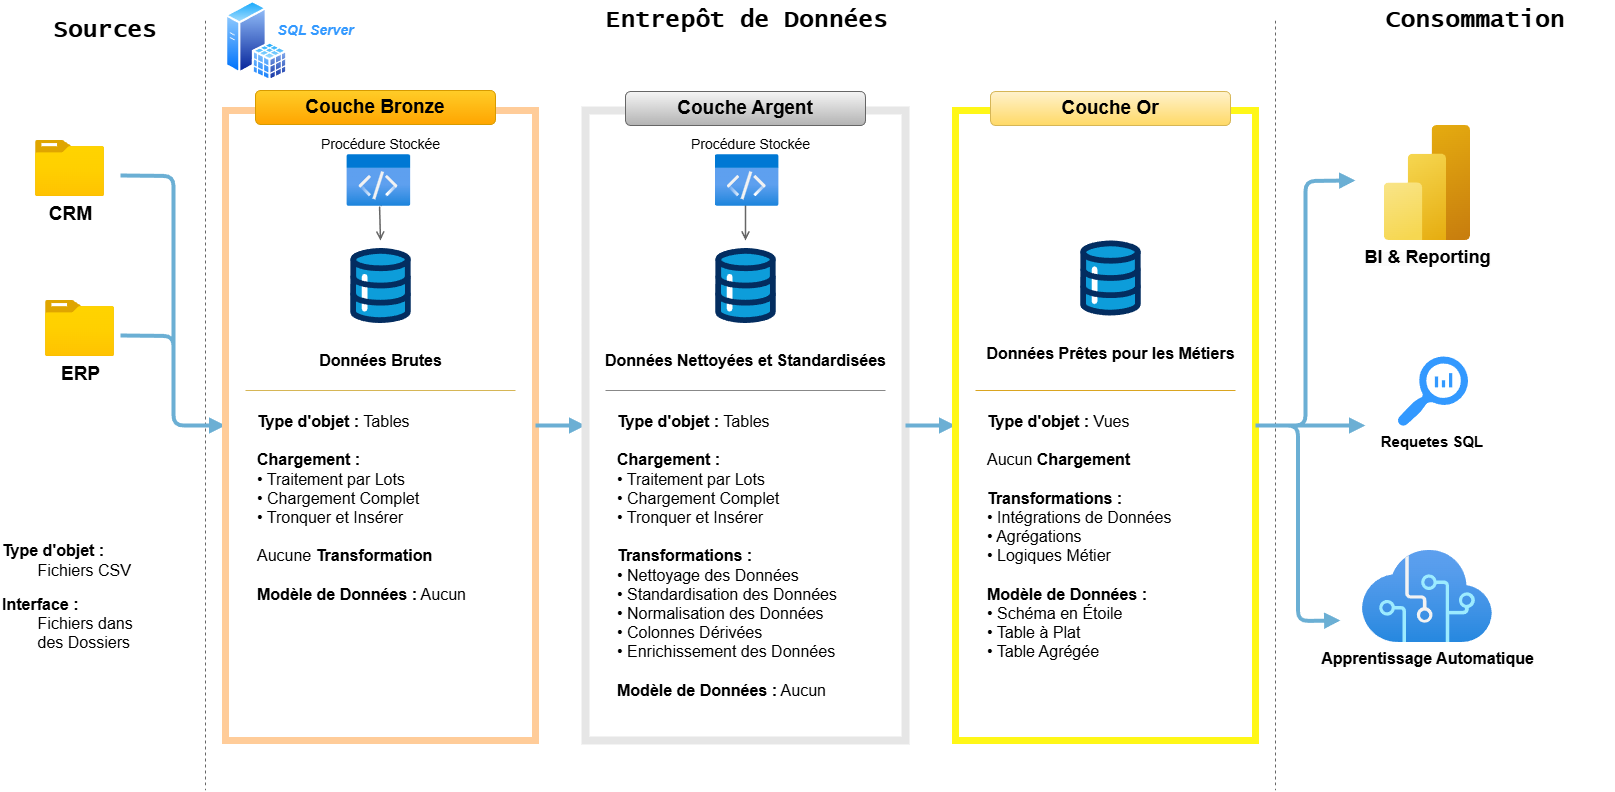

The diagram above was exported from draw.io. Its source (the exported page's mxGraphModel, read from the mxfile embedded in the PNG):
<mxGraphModel dx="804" dy="659" grid="1" gridSize="10" guides="1" tooltips="1" connect="1" arrows="1" fold="1" page="1" pageScale="1" pageWidth="1654" pageHeight="1169" math="0" shadow="0">
  <root>
    <mxCell id="0" />
    <mxCell id="1" parent="0" />
    <mxCell id="2" value="Sources" style="text;html=1;strokeColor=none;fillColor=none;align=center;verticalAlign=middle;whiteSpace=wrap;rounded=0;fontSize=24;fontStyle=1;fontFamily=Lucida Console;" parent="1" vertex="1">
      <mxGeometry x="30" y="20" width="160" height="40" as="geometry" />
    </mxCell>
    <mxCell id="3" value="" style="endArrow=none;dashed=1;html=1;strokeColor=#666666;" parent="1" edge="1">
      <mxGeometry x="210" y="30" relative="1" as="geometry">
        <mxPoint x="210" y="30" as="sourcePoint" />
        <mxPoint x="210" y="800" as="targetPoint" />
      </mxGeometry>
    </mxCell>
    <mxCell id="4" value="Entrepôt de Données" style="text;html=1;strokeColor=none;fillColor=none;align=center;verticalAlign=middle;whiteSpace=wrap;rounded=0;fontSize=24;fontStyle=1;fontFamily=Lucida Console;" parent="1" vertex="1">
      <mxGeometry x="401.63" y="10" width="700" height="40" as="geometry" />
    </mxCell>
    <mxCell id="5" value="" style="endArrow=none;dashed=1;html=1;strokeColor=#666666;" parent="1" edge="1">
      <mxGeometry x="1280" y="30" relative="1" as="geometry">
        <mxPoint x="1280" y="30" as="sourcePoint" />
        <mxPoint x="1280" y="800" as="targetPoint" />
      </mxGeometry>
    </mxCell>
    <mxCell id="6" value="Consommation" style="text;html=1;strokeColor=none;fillColor=none;align=center;verticalAlign=middle;whiteSpace=wrap;rounded=0;fontSize=24;fontStyle=1;fontFamily=Lucida Console;" parent="1" vertex="1">
      <mxGeometry x="1340" y="10" width="280" height="40" as="geometry" />
    </mxCell>
    <mxCell id="13" value="&lt;b&gt;Type d'objet :&lt;/b&gt;&amp;nbsp;&lt;div&gt;&lt;span style=&quot;white-space: pre;&quot;&gt;&#09;&lt;/span&gt;Fichiers CSV&lt;/div&gt;" style="text;html=1;strokeColor=none;fillColor=none;align=left;verticalAlign=middle;fontSize=16;" parent="1" vertex="1">
      <mxGeometry x="5" y="550" width="205" height="40" as="geometry" />
    </mxCell>
    <mxCell id="14" value="&lt;b&gt;Interface :&lt;/b&gt;&amp;nbsp;&lt;div&gt;&lt;span style=&quot;white-space: pre;&quot;&gt;&#09;&lt;/span&gt;Fichiers dans&amp;nbsp;&lt;div&gt;&amp;nbsp;&lt;span style=&quot;white-space: pre;&quot;&gt;&#09;&lt;/span&gt;des Dossiers&lt;/div&gt;&lt;/div&gt;" style="text;html=1;strokeColor=none;fillColor=none;align=left;verticalAlign=middle;fontSize=16;" parent="1" vertex="1">
      <mxGeometry x="5" y="600" width="205" height="65" as="geometry" />
    </mxCell>
    <mxCell id="20" value="" style="edgeStyle=orthogonalEdgeStyle;html=1;strokeColor=#6BAFD4;strokeWidth=4;fillColor=#6BAFD4;endArrow=block;endFill=1;exitX=1;exitY=0.5;exitDx=0;exitDy=0;entryX=0;entryY=0.5;entryDx=0;entryDy=0;" parent="1" target="bronzeBox" edge="1">
      <mxGeometry relative="1" as="geometry">
        <mxPoint x="125" y="185" as="sourcePoint" />
      </mxGeometry>
    </mxCell>
    <mxCell id="21" value="" style="edgeStyle=orthogonalEdgeStyle;html=1;strokeColor=#6BAFD4;strokeWidth=4;fillColor=#6BAFD4;endArrow=block;endFill=1;exitX=1;exitY=0.5;exitDx=0;exitDy=0;entryX=0;entryY=0.5;entryDx=0;entryDy=0;" parent="1" target="bronzeBox" edge="1">
      <mxGeometry relative="1" as="geometry">
        <mxPoint x="125" y="345" as="sourcePoint" />
      </mxGeometry>
    </mxCell>
    <mxCell id="bronzeBox" value="" style="rounded=0;whiteSpace=wrap;html=1;strokeWidth=7;strokeColor=#FFCC99;" parent="1" vertex="1">
      <mxGeometry x="230" y="120" width="310" height="630" as="geometry" />
    </mxCell>
    <mxCell id="bronzeProc" value="Procédure Stockée" style="text;html=1;strokeColor=none;fillColor=none;align=center;verticalAlign=middle;fontSize=14;" parent="1" vertex="1">
      <mxGeometry x="310" y="144" width="150" height="20" as="geometry" />
    </mxCell>
    <mxCell id="bronzeArrow" value="" style="endArrow=open;endFill=0;html=1;strokeColor=#666666;strokeWidth=1.5;" parent="1" source="30" edge="1">
      <mxGeometry x="385" y="208" relative="1" as="geometry">
        <mxPoint x="385" y="208" as="sourcePoint" />
        <mxPoint x="385" y="250" as="targetPoint" />
      </mxGeometry>
    </mxCell>
    <mxCell id="bronzeSep" value="" style="endArrow=none;html=1;strokeColor=#D6B656;" parent="1" edge="1">
      <mxGeometry x="250" y="400" relative="1" as="geometry">
        <mxPoint x="250" y="400" as="sourcePoint" />
        <mxPoint x="520" y="400" as="targetPoint" />
      </mxGeometry>
    </mxCell>
    <mxCell id="bronzeDetails" value="&lt;b&gt;Type d'objet :&lt;/b&gt; Tables&lt;br&gt;&lt;br&gt;&lt;b&gt;Chargement :&lt;/b&gt;&lt;br&gt;• Traitement par Lots&lt;br&gt;• Chargement Complet&lt;br&gt;• Tronquer et Insérer&lt;br&gt;&lt;br&gt;Aucune &lt;b&gt;Transformation&lt;/b&gt;&lt;br&gt;&lt;br&gt;&lt;b&gt;Modèle de Données :&lt;/b&gt; Aucun" style="text;html=1;strokeColor=none;fillColor=none;align=left;verticalAlign=top;fontSize=16;spacingLeft=10;" parent="1" vertex="1">
      <mxGeometry x="250" y="415" width="280" height="200" as="geometry" />
    </mxCell>
    <mxCell id="arr1" value="" style="edgeStyle=orthogonalEdgeStyle;html=1;strokeColor=#6BAFD4;strokeWidth=4;fillColor=#6BAFD4;endArrow=block;endFill=1;" parent="1" source="bronzeBox" target="silverBox" edge="1">
      <mxGeometry relative="1" as="geometry" />
    </mxCell>
    <mxCell id="silverBox" value="" style="rounded=0;whiteSpace=wrap;html=1;strokeWidth=8;strokeColor=#E6E6E6;" parent="1" vertex="1">
      <mxGeometry x="590" y="120" width="320" height="630" as="geometry" />
    </mxCell>
    <mxCell id="silverArrow" value="" style="endArrow=open;endFill=0;html=1;strokeColor=#666666;strokeWidth=1.5;" parent="1" edge="1">
      <mxGeometry x="750" y="208" relative="1" as="geometry">
        <mxPoint x="750" y="208" as="sourcePoint" />
        <mxPoint x="750" y="250" as="targetPoint" />
      </mxGeometry>
    </mxCell>
    <mxCell id="silverSep" value="" style="endArrow=none;html=1;strokeColor=#888888;" parent="1" edge="1">
      <mxGeometry x="610" y="400" relative="1" as="geometry">
        <mxPoint x="610" y="400" as="sourcePoint" />
        <mxPoint x="890" y="400" as="targetPoint" />
      </mxGeometry>
    </mxCell>
    <mxCell id="silverDetails" value="&lt;b&gt;Type d'objet :&lt;/b&gt; Tables&lt;br&gt;&lt;br&gt;&lt;b&gt;Chargement :&lt;/b&gt;&lt;br&gt;• Traitement par Lots&lt;br&gt;• Chargement Complet&lt;br&gt;• Tronquer et Insérer&lt;br&gt;&lt;br&gt;&lt;b&gt;Transformations :&lt;/b&gt;&lt;br&gt;• Nettoyage des Données&lt;br&gt;• Standardisation des Données&lt;br&gt;• Normalisation des Données&lt;br&gt;• Colonnes Dérivées&lt;br&gt;• Enrichissement des Données&lt;br&gt;&lt;br&gt;&lt;b&gt;Modèle de Données :&lt;/b&gt; Aucun&amp;nbsp;" style="text;html=1;strokeColor=none;fillColor=none;align=left;verticalAlign=top;fontSize=16;spacingLeft=10;" parent="1" vertex="1">
      <mxGeometry x="610" y="415" width="290" height="280" as="geometry" />
    </mxCell>
    <mxCell id="arr2" value="" style="edgeStyle=orthogonalEdgeStyle;html=1;strokeColor=#6BAFD4;strokeWidth=4;fillColor=#6BAFD4;endArrow=block;endFill=1;" parent="1" source="silverBox" target="goldBox" edge="1">
      <mxGeometry relative="1" as="geometry" />
    </mxCell>
    <mxCell id="goldBox" value="" style="rounded=0;whiteSpace=wrap;html=1;strokeWidth=7;strokeColor=#FFF717;" parent="1" vertex="1">
      <mxGeometry x="960" y="120" width="300" height="630" as="geometry" />
    </mxCell>
    <mxCell id="goldSep" value="" style="endArrow=none;html=1;strokeColor=#DAA520;" parent="1" edge="1">
      <mxGeometry x="980" y="400" relative="1" as="geometry">
        <mxPoint x="980" y="400" as="sourcePoint" />
        <mxPoint x="1240" y="400" as="targetPoint" />
      </mxGeometry>
    </mxCell>
    <mxCell id="goldDetails" value="&lt;b&gt;Type d'objet :&lt;/b&gt; Vues&lt;br&gt;&lt;br&gt;Aucun &lt;b&gt;Chargement&lt;/b&gt;&lt;br&gt;&lt;br&gt;&lt;b&gt;Transformations :&lt;/b&gt;&lt;br&gt;• Intégrations de Données&lt;br&gt;• Agrégations&lt;br&gt;• Logiques Métier&lt;br&gt;&lt;br&gt;&lt;b&gt;Modèle de Données :&lt;/b&gt;&lt;br&gt;• Schéma en Étoile&lt;br&gt;• Table à Plat&lt;br&gt;• Table Agrégée" style="text;html=1;strokeColor=none;fillColor=none;align=left;verticalAlign=top;fontSize=16;spacingLeft=10;" parent="1" vertex="1">
      <mxGeometry x="980" y="415" width="270" height="260" as="geometry" />
    </mxCell>
    <mxCell id="arr3" value="" style="edgeStyle=orthogonalEdgeStyle;html=1;strokeColor=#6BAFD4;strokeWidth=4;fillColor=#6BAFD4;endArrow=block;endFill=1;" parent="1" source="goldBox" edge="1">
      <mxGeometry relative="1" as="geometry">
        <mxPoint x="1360" y="190" as="targetPoint" />
      </mxGeometry>
    </mxCell>
    <mxCell id="arrSQL" value="" style="edgeStyle=orthogonalEdgeStyle;html=1;strokeColor=#6BAFD4;strokeWidth=4;fillColor=#6BAFD4;endArrow=block;endFill=1;" parent="1" source="goldBox" edge="1">
      <mxGeometry relative="1" as="geometry">
        <mxPoint x="1370" y="435" as="targetPoint" />
      </mxGeometry>
    </mxCell>
    <mxCell id="arrML" value="" style="edgeStyle=orthogonalEdgeStyle;html=1;strokeColor=#6BAFD4;strokeWidth=4;fillColor=#6BAFD4;endArrow=block;endFill=1;" parent="1" source="goldBox" edge="1">
      <mxGeometry relative="1" as="geometry">
        <mxPoint x="1345" y="630" as="targetPoint" />
      </mxGeometry>
    </mxCell>
    <mxCell id="23" value="&lt;span style=&quot;color: rgb(0, 0, 0); font-weight: 700;&quot;&gt;&lt;font style=&quot;font-size: 16px;&quot;&gt;Données Brutes&lt;/font&gt;&lt;/span&gt;" style="verticalLabelPosition=bottom;aspect=fixed;html=1;shape=mxgraph.salesforce.data;fillColor=#6a00ff;strokeColor=#3700CC;fontColor=#ffffff;" parent="1" vertex="1">
      <mxGeometry x="354.63" y="257.5" width="60.75" height="75" as="geometry" />
    </mxCell>
    <mxCell id="24" value="&lt;span style=&quot;color: rgb(0, 0, 0); font-weight: 700;&quot;&gt;&lt;font style=&quot;font-size: 16px;&quot;&gt;Données Nettoyées et Standardisées&lt;/font&gt;&lt;/span&gt;" style="verticalLabelPosition=bottom;aspect=fixed;html=1;shape=mxgraph.salesforce.data;fillColor=#d80073;fontColor=#ffffff;strokeColor=#A50040;" parent="1" vertex="1">
      <mxGeometry x="719.63" y="257.5" width="60.75" height="75" as="geometry" />
    </mxCell>
    <mxCell id="25" value="&lt;span style=&quot;color: rgb(0, 0, 0); font-weight: 700;&quot;&gt;&lt;font style=&quot;font-size: 16px;&quot;&gt;Données Prêtes pour les Métiers&lt;/font&gt;&lt;/span&gt;" style="verticalLabelPosition=bottom;aspect=fixed;html=1;shape=mxgraph.salesforce.data;" parent="1" vertex="1">
      <mxGeometry x="1084.63" y="250" width="60.75" height="75" as="geometry" />
    </mxCell>
    <mxCell id="27" value="&lt;b&gt;&lt;font style=&quot;font-size: 19px;&quot;&gt;CRM&lt;/font&gt;&lt;/b&gt;" style="image;aspect=fixed;html=1;points=[];align=center;fontSize=12;image=img/lib/azure2/general/Folder_Blank.svg;" parent="1" vertex="1">
      <mxGeometry x="40" y="150" width="69" height="56.00000000000001" as="geometry" />
    </mxCell>
    <mxCell id="28" value="&lt;b&gt;&lt;font style=&quot;font-size: 19px;&quot;&gt;ERP&lt;/font&gt;&lt;/b&gt;" style="image;aspect=fixed;html=1;points=[];align=center;fontSize=12;image=img/lib/azure2/general/Folder_Blank.svg;" parent="1" vertex="1">
      <mxGeometry x="50" y="310" width="69" height="56.00000000000001" as="geometry" />
    </mxCell>
    <mxCell id="31" value="" style="endArrow=open;endFill=0;html=1;strokeColor=#666666;strokeWidth=1.5;" parent="1" target="30" edge="1">
      <mxGeometry x="385" y="208" relative="1" as="geometry">
        <mxPoint x="385" y="208" as="sourcePoint" />
        <mxPoint x="385" y="250" as="targetPoint" />
      </mxGeometry>
    </mxCell>
    <mxCell id="30" value="" style="image;aspect=fixed;html=1;points=[];align=center;fontSize=12;image=img/lib/azure2/general/Code.svg;" parent="1" vertex="1">
      <mxGeometry x="351.38" y="164" width="64" height="52" as="geometry" />
    </mxCell>
    <mxCell id="32" value="&lt;span style=&quot;color: rgb(0, 0, 0); font-weight: 700; background-color: rgb(251, 251, 251);&quot;&gt;&lt;font style=&quot;font-size: 18px;&quot;&gt;BI &amp;amp; Reporting&lt;/font&gt;&lt;/span&gt;" style="image;aspect=fixed;html=1;points=[];align=center;fontSize=12;image=img/lib/azure2/analytics/Power_BI_Embedded.svg;" parent="1" vertex="1">
      <mxGeometry x="1388.75" y="135" width="86.25" height="115" as="geometry" />
    </mxCell>
    <mxCell id="34" value="&lt;span style=&quot;color: rgb(0, 0, 0); font-weight: 700; background-color: rgb(251, 251, 251);&quot;&gt;&lt;font style=&quot;font-size: 16px;&quot;&gt;Apprentissage Automatique&lt;/font&gt;&lt;/span&gt;" style="image;aspect=fixed;html=1;points=[];align=center;fontSize=12;image=img/lib/azure2/ai_machine_learning/Cognitive_Services.svg;" parent="1" vertex="1">
      <mxGeometry x="1366.71" y="560" width="130.33" height="92" as="geometry" />
    </mxCell>
    <mxCell id="35" value="" style="image;aspect=fixed;html=1;points=[];align=center;fontSize=12;image=img/lib/azure2/general/Code.svg;" parent="1" vertex="1">
      <mxGeometry x="719.63" y="164" width="64" height="52" as="geometry" />
    </mxCell>
    <mxCell id="36" value="Procédure Stockée" style="text;html=1;strokeColor=none;fillColor=none;align=center;verticalAlign=middle;fontSize=14;" parent="1" vertex="1">
      <mxGeometry x="680" y="144" width="150" height="20" as="geometry" />
    </mxCell>
    <mxCell id="37" value="" style="image;aspect=fixed;perimeter=ellipsePerimeter;html=1;align=center;shadow=0;dashed=0;spacingTop=3;image=img/lib/active_directory/sql_server.svg;" parent="1" vertex="1">
      <mxGeometry x="230" y="10" width="62.37" height="81" as="geometry" />
    </mxCell>
    <mxCell id="38" value="&lt;font style=&quot;font-size: 14px; color: rgb(51, 153, 255);&quot;&gt;&lt;b&gt;&lt;i&gt;SQL Server&lt;/i&gt;&lt;/b&gt;&lt;/font&gt;" style="text;html=1;align=center;verticalAlign=middle;resizable=0;points=[];autosize=1;strokeColor=none;fillColor=none;fontColor=#3399FF;" parent="1" vertex="1">
      <mxGeometry x="270" y="25" width="100" height="30" as="geometry" />
    </mxCell>
    <mxCell id="39" value="&lt;span style=&quot;color: rgb(0, 0, 0); font-weight: 700; text-wrap-mode: nowrap;&quot;&gt;Couche Bronze&lt;/span&gt;" style="rounded=1;whiteSpace=wrap;html=1;fillColor=#ffcd28;strokeColor=#d79b00;gradientColor=#ffa500;fontSize=19;" parent="1" vertex="1">
      <mxGeometry x="260" y="100" width="240" height="34" as="geometry" />
    </mxCell>
    <mxCell id="41" value="&lt;span style=&quot;color: rgb(0, 0, 0); text-wrap-mode: nowrap;&quot;&gt;&lt;font style=&quot;font-size: 19px;&quot;&gt;Couche Argent&lt;/font&gt;&lt;/span&gt;" style="rounded=1;whiteSpace=wrap;html=1;fillColor=#f5f5f5;strokeColor=#666666;gradientColor=#b3b3b3;fontStyle=1" parent="1" vertex="1">
      <mxGeometry x="630" y="101" width="240" height="34" as="geometry" />
    </mxCell>
    <mxCell id="42" value="&lt;span style=&quot;color: rgb(0, 0, 0); font-weight: 700; text-wrap-mode: nowrap;&quot;&gt;&lt;font style=&quot;font-size: 19px;&quot;&gt;Couche Or&lt;/font&gt;&lt;/span&gt;" style="rounded=1;whiteSpace=wrap;html=1;fillColor=#fff2cc;strokeColor=#d6b656;gradientColor=#ffd966;" parent="1" vertex="1">
      <mxGeometry x="995.01" y="101" width="240" height="34" as="geometry" />
    </mxCell>
    <mxCell id="44" value="" style="sketch=0;pointerEvents=1;shadow=0;dashed=0;html=1;strokeColor=none;labelPosition=center;verticalLabelPosition=bottom;verticalAlign=top;align=center;fillColor=#3399FF;shape=mxgraph.mscae.oms.log_search;fontColor=#3399FF;" parent="1" vertex="1">
      <mxGeometry x="1401.54" y="366" width="71" height="70" as="geometry" />
    </mxCell>
    <mxCell id="45" value="&lt;span style=&quot;color: rgb(0, 0, 0); font-size: 15px; font-weight: 700; text-wrap-mode: nowrap;&quot;&gt;Requetes SQL&lt;/span&gt;" style="text;strokeColor=none;align=center;fillColor=none;html=1;verticalAlign=middle;whiteSpace=wrap;rounded=0;" parent="1" vertex="1">
      <mxGeometry x="1377.04" y="436" width="120" height="30" as="geometry" />
    </mxCell>
  </root>
</mxGraphModel>